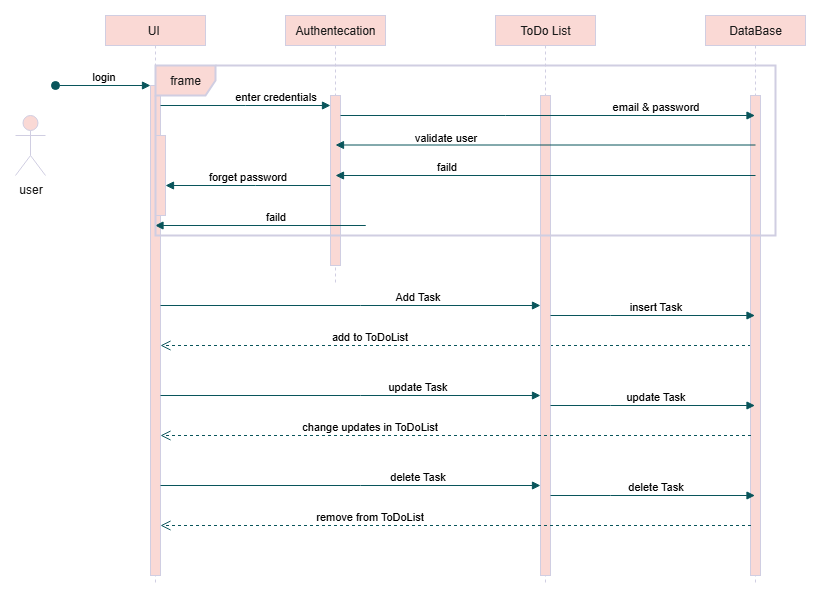

The diagram above was exported from draw.io. Its source (the exported page's mxGraphModel, read from the mxfile embedded in the PNG):
<mxGraphModel dx="872" dy="439" grid="1" gridSize="10" guides="1" tooltips="1" connect="1" arrows="1" fold="1" page="1" pageScale="1" pageWidth="850" pageHeight="1100" math="0" shadow="0">
  <root>
    <mxCell id="0" />
    <mxCell id="1" parent="0" />
    <mxCell id="aM9ryv3xv72pqoxQDRHE-1" value="UI&amp;nbsp;" style="shape=umlLifeline;perimeter=lifelinePerimeter;whiteSpace=wrap;html=1;container=0;dropTarget=0;collapsible=0;recursiveResize=0;outlineConnect=0;portConstraint=eastwest;newEdgeStyle={&quot;edgeStyle&quot;:&quot;elbowEdgeStyle&quot;,&quot;elbow&quot;:&quot;vertical&quot;,&quot;curved&quot;:0,&quot;rounded&quot;:0};size=30;labelBackgroundColor=none;fillColor=#FAD9D5;strokeColor=#D0CEE2;fontColor=#1A1A1A;" parent="1" vertex="1">
      <mxGeometry x="140" y="40" width="100" height="570" as="geometry" />
    </mxCell>
    <mxCell id="aM9ryv3xv72pqoxQDRHE-2" value="" style="html=1;points=[];perimeter=orthogonalPerimeter;outlineConnect=0;targetShapes=umlLifeline;portConstraint=eastwest;newEdgeStyle={&quot;edgeStyle&quot;:&quot;elbowEdgeStyle&quot;,&quot;elbow&quot;:&quot;vertical&quot;,&quot;curved&quot;:0,&quot;rounded&quot;:0};labelBackgroundColor=none;fillColor=#FAD9D5;strokeColor=#D0CEE2;fontColor=#1A1A1A;" parent="aM9ryv3xv72pqoxQDRHE-1" vertex="1">
      <mxGeometry x="45" y="70" width="10" height="490" as="geometry" />
    </mxCell>
    <mxCell id="aM9ryv3xv72pqoxQDRHE-3" value="login" style="html=1;verticalAlign=bottom;startArrow=oval;endArrow=block;startSize=8;edgeStyle=elbowEdgeStyle;elbow=vertical;curved=0;rounded=0;labelBackgroundColor=none;strokeColor=#09555B;fontColor=default;" parent="aM9ryv3xv72pqoxQDRHE-1" target="aM9ryv3xv72pqoxQDRHE-2" edge="1">
      <mxGeometry relative="1" as="geometry">
        <mxPoint x="-50" y="70" as="sourcePoint" />
      </mxGeometry>
    </mxCell>
    <mxCell id="aM9ryv3xv72pqoxQDRHE-4" value="" style="html=1;points=[];perimeter=orthogonalPerimeter;outlineConnect=0;targetShapes=umlLifeline;portConstraint=eastwest;newEdgeStyle={&quot;edgeStyle&quot;:&quot;elbowEdgeStyle&quot;,&quot;elbow&quot;:&quot;vertical&quot;,&quot;curved&quot;:0,&quot;rounded&quot;:0};labelBackgroundColor=none;fillColor=#FAD9D5;strokeColor=#D0CEE2;fontColor=#1A1A1A;" parent="aM9ryv3xv72pqoxQDRHE-1" vertex="1">
      <mxGeometry x="50" y="120" width="10" height="80" as="geometry" />
    </mxCell>
    <mxCell id="aM9ryv3xv72pqoxQDRHE-5" value="Authentecation" style="shape=umlLifeline;perimeter=lifelinePerimeter;whiteSpace=wrap;html=1;container=0;dropTarget=0;collapsible=0;recursiveResize=0;outlineConnect=0;portConstraint=eastwest;newEdgeStyle={&quot;edgeStyle&quot;:&quot;elbowEdgeStyle&quot;,&quot;elbow&quot;:&quot;vertical&quot;,&quot;curved&quot;:0,&quot;rounded&quot;:0};size=30;labelBackgroundColor=none;fillColor=#FAD9D5;strokeColor=#D0CEE2;fontColor=#1A1A1A;" parent="1" vertex="1">
      <mxGeometry x="320" y="40" width="100" height="270" as="geometry" />
    </mxCell>
    <mxCell id="aM9ryv3xv72pqoxQDRHE-6" value="" style="html=1;points=[];perimeter=orthogonalPerimeter;outlineConnect=0;targetShapes=umlLifeline;portConstraint=eastwest;newEdgeStyle={&quot;edgeStyle&quot;:&quot;elbowEdgeStyle&quot;,&quot;elbow&quot;:&quot;vertical&quot;,&quot;curved&quot;:0,&quot;rounded&quot;:0};labelBackgroundColor=none;fillColor=#FAD9D5;strokeColor=#D0CEE2;fontColor=#1A1A1A;" parent="aM9ryv3xv72pqoxQDRHE-5" vertex="1">
      <mxGeometry x="45" y="80" width="10" height="170" as="geometry" />
    </mxCell>
    <mxCell id="aM9ryv3xv72pqoxQDRHE-7" value="enter credentials" style="html=1;verticalAlign=bottom;endArrow=block;edgeStyle=elbowEdgeStyle;elbow=horizontal;curved=0;rounded=0;labelBackgroundColor=none;strokeColor=#09555B;fontColor=default;" parent="1" source="aM9ryv3xv72pqoxQDRHE-2" target="aM9ryv3xv72pqoxQDRHE-6" edge="1">
      <mxGeometry x="0.3529" relative="1" as="geometry">
        <mxPoint x="295" y="140" as="sourcePoint" />
        <Array as="points">
          <mxPoint x="280" y="130" />
        </Array>
        <mxPoint as="offset" />
      </mxGeometry>
    </mxCell>
    <mxCell id="aM9ryv3xv72pqoxQDRHE-8" value="add to ToDoList" style="html=1;verticalAlign=bottom;endArrow=open;dashed=1;endSize=8;edgeStyle=elbowEdgeStyle;elbow=vertical;curved=0;rounded=0;labelBackgroundColor=none;strokeColor=#09555B;fontColor=default;" parent="1" target="aM9ryv3xv72pqoxQDRHE-2" edge="1">
      <mxGeometry x="0.2947" relative="1" as="geometry">
        <mxPoint x="200" y="370" as="targetPoint" />
        <Array as="points">
          <mxPoint x="305.5" y="370" />
        </Array>
        <mxPoint x="785.5" y="370" as="sourcePoint" />
        <mxPoint as="offset" />
      </mxGeometry>
    </mxCell>
    <mxCell id="aM9ryv3xv72pqoxQDRHE-9" value="forget password" style="html=1;verticalAlign=bottom;endArrow=block;edgeStyle=elbowEdgeStyle;elbow=horizontal;curved=0;rounded=0;labelBackgroundColor=none;strokeColor=#09555B;fontColor=default;" parent="1" edge="1">
      <mxGeometry relative="1" as="geometry">
        <mxPoint x="365" y="210" as="sourcePoint" />
        <Array as="points">
          <mxPoint x="290" y="210" />
        </Array>
        <mxPoint x="200" y="210" as="targetPoint" />
      </mxGeometry>
    </mxCell>
    <mxCell id="jdFKYsIv86YTrMSG5eY2-1" value="user" style="shape=umlActor;verticalLabelPosition=bottom;verticalAlign=top;html=1;outlineConnect=0;labelBackgroundColor=none;fillColor=#FAD9D5;strokeColor=#D0CEE2;fontColor=#1A1A1A;" vertex="1" parent="1">
      <mxGeometry x="50" y="140" width="30" height="60" as="geometry" />
    </mxCell>
    <mxCell id="jdFKYsIv86YTrMSG5eY2-2" value="ToDo List" style="shape=umlLifeline;perimeter=lifelinePerimeter;whiteSpace=wrap;html=1;container=0;dropTarget=0;collapsible=0;recursiveResize=0;outlineConnect=0;portConstraint=eastwest;newEdgeStyle={&quot;edgeStyle&quot;:&quot;elbowEdgeStyle&quot;,&quot;elbow&quot;:&quot;vertical&quot;,&quot;curved&quot;:0,&quot;rounded&quot;:0};size=30;labelBackgroundColor=none;fillColor=#FAD9D5;strokeColor=#D0CEE2;fontColor=#1A1A1A;" vertex="1" parent="1">
      <mxGeometry x="530" y="40" width="100" height="570" as="geometry" />
    </mxCell>
    <mxCell id="jdFKYsIv86YTrMSG5eY2-3" value="" style="html=1;points=[];perimeter=orthogonalPerimeter;outlineConnect=0;targetShapes=umlLifeline;portConstraint=eastwest;newEdgeStyle={&quot;edgeStyle&quot;:&quot;elbowEdgeStyle&quot;,&quot;elbow&quot;:&quot;vertical&quot;,&quot;curved&quot;:0,&quot;rounded&quot;:0};labelBackgroundColor=none;fillColor=#FAD9D5;strokeColor=#D0CEE2;fontColor=#1A1A1A;" vertex="1" parent="jdFKYsIv86YTrMSG5eY2-2">
      <mxGeometry x="45" y="80" width="10" height="480" as="geometry" />
    </mxCell>
    <mxCell id="jdFKYsIv86YTrMSG5eY2-4" value="DataBase" style="shape=umlLifeline;perimeter=lifelinePerimeter;whiteSpace=wrap;html=1;container=0;dropTarget=0;collapsible=0;recursiveResize=0;outlineConnect=0;portConstraint=eastwest;newEdgeStyle={&quot;edgeStyle&quot;:&quot;elbowEdgeStyle&quot;,&quot;elbow&quot;:&quot;vertical&quot;,&quot;curved&quot;:0,&quot;rounded&quot;:0};size=30;labelBackgroundColor=none;fillColor=#FAD9D5;strokeColor=#D0CEE2;fontColor=#1A1A1A;" vertex="1" parent="1">
      <mxGeometry x="740" y="40" width="100" height="570" as="geometry" />
    </mxCell>
    <mxCell id="jdFKYsIv86YTrMSG5eY2-5" value="" style="html=1;points=[];perimeter=orthogonalPerimeter;outlineConnect=0;targetShapes=umlLifeline;portConstraint=eastwest;newEdgeStyle={&quot;edgeStyle&quot;:&quot;elbowEdgeStyle&quot;,&quot;elbow&quot;:&quot;vertical&quot;,&quot;curved&quot;:0,&quot;rounded&quot;:0};labelBackgroundColor=none;fillColor=#FAD9D5;strokeColor=#D0CEE2;fontColor=#1A1A1A;" vertex="1" parent="jdFKYsIv86YTrMSG5eY2-4">
      <mxGeometry x="45" y="80" width="10" height="480" as="geometry" />
    </mxCell>
    <mxCell id="jdFKYsIv86YTrMSG5eY2-6" value="email &amp;amp; password" style="html=1;verticalAlign=bottom;endArrow=block;edgeStyle=elbowEdgeStyle;elbow=horizontal;curved=0;rounded=0;labelBackgroundColor=none;strokeColor=#09555B;fontColor=default;" edge="1" parent="1" source="aM9ryv3xv72pqoxQDRHE-6" target="jdFKYsIv86YTrMSG5eY2-4">
      <mxGeometry x="0.5199" relative="1" as="geometry">
        <mxPoint x="460" y="180" as="sourcePoint" />
        <Array as="points">
          <mxPoint x="540" y="140" />
        </Array>
        <mxPoint x="630" y="180" as="targetPoint" />
        <mxPoint as="offset" />
      </mxGeometry>
    </mxCell>
    <mxCell id="jdFKYsIv86YTrMSG5eY2-7" value="validate user" style="html=1;verticalAlign=bottom;endArrow=block;edgeStyle=elbowEdgeStyle;elbow=vertical;curved=0;rounded=0;labelBackgroundColor=none;strokeColor=#09555B;fontColor=default;" edge="1" parent="1">
      <mxGeometry x="0.4762" y="1" relative="1" as="geometry">
        <mxPoint x="790" y="169.5" as="sourcePoint" />
        <Array as="points">
          <mxPoint x="600.5" y="169.5" />
        </Array>
        <mxPoint x="370" y="169.5" as="targetPoint" />
        <mxPoint as="offset" />
      </mxGeometry>
    </mxCell>
    <mxCell id="jdFKYsIv86YTrMSG5eY2-9" value="faild" style="html=1;verticalAlign=bottom;endArrow=block;edgeStyle=elbowEdgeStyle;elbow=horizontal;curved=0;rounded=0;labelBackgroundColor=none;strokeColor=#09555B;fontColor=default;" edge="1" parent="1">
      <mxGeometry x="0.4738" relative="1" as="geometry">
        <mxPoint x="790" y="200" as="sourcePoint" />
        <Array as="points">
          <mxPoint x="520.5" y="200" />
        </Array>
        <mxPoint x="370" y="200" as="targetPoint" />
        <mxPoint as="offset" />
      </mxGeometry>
    </mxCell>
    <mxCell id="jdFKYsIv86YTrMSG5eY2-10" value="faild" style="html=1;verticalAlign=bottom;endArrow=block;edgeStyle=elbowEdgeStyle;elbow=horizontal;curved=0;rounded=0;labelBackgroundColor=none;strokeColor=#09555B;fontColor=default;" edge="1" parent="1">
      <mxGeometry relative="1" as="geometry">
        <mxPoint x="369.5" y="250" as="sourcePoint" />
        <Array as="points">
          <mxPoint x="400" y="250" />
        </Array>
        <mxPoint x="189.5" y="250" as="targetPoint" />
      </mxGeometry>
    </mxCell>
    <mxCell id="jdFKYsIv86YTrMSG5eY2-11" value="frame" style="shape=umlFrame;whiteSpace=wrap;html=1;pointerEvents=0;strokeWidth=2;labelBackgroundColor=none;fillColor=#FAD9D5;strokeColor=#D0CEE2;fontColor=#1A1A1A;" vertex="1" parent="1">
      <mxGeometry x="190" y="90" width="620" height="170" as="geometry" />
    </mxCell>
    <mxCell id="jdFKYsIv86YTrMSG5eY2-12" value="Add Task" style="html=1;verticalAlign=bottom;endArrow=block;edgeStyle=elbowEdgeStyle;elbow=horizontal;curved=0;rounded=0;labelBackgroundColor=none;strokeColor=#09555B;fontColor=default;" edge="1" parent="1" source="aM9ryv3xv72pqoxQDRHE-2" target="jdFKYsIv86YTrMSG5eY2-3">
      <mxGeometry x="0.3529" relative="1" as="geometry">
        <mxPoint x="200" y="330" as="sourcePoint" />
        <Array as="points">
          <mxPoint x="395" y="330" />
        </Array>
        <mxPoint x="480" y="330" as="targetPoint" />
        <mxPoint as="offset" />
      </mxGeometry>
    </mxCell>
    <mxCell id="jdFKYsIv86YTrMSG5eY2-13" value="insert Task" style="html=1;verticalAlign=bottom;endArrow=block;edgeStyle=elbowEdgeStyle;elbow=horizontal;curved=0;rounded=0;labelBackgroundColor=none;strokeColor=#09555B;fontColor=default;" edge="1" parent="1">
      <mxGeometry x="0.0269" relative="1" as="geometry">
        <mxPoint x="585" y="340" as="sourcePoint" />
        <Array as="points">
          <mxPoint x="645" y="340" />
        </Array>
        <mxPoint x="789.5" y="340" as="targetPoint" />
        <mxPoint as="offset" />
      </mxGeometry>
    </mxCell>
    <mxCell id="jdFKYsIv86YTrMSG5eY2-19" value="change updates in ToDoList" style="html=1;verticalAlign=bottom;endArrow=open;dashed=1;endSize=8;edgeStyle=elbowEdgeStyle;elbow=vertical;curved=0;rounded=0;labelBackgroundColor=none;strokeColor=#09555B;fontColor=default;" edge="1" parent="1" target="aM9ryv3xv72pqoxQDRHE-2">
      <mxGeometry x="0.2947" relative="1" as="geometry">
        <mxPoint x="190" y="460" as="targetPoint" />
        <Array as="points">
          <mxPoint x="305.5" y="460" />
        </Array>
        <mxPoint x="785.5" y="460" as="sourcePoint" />
        <mxPoint as="offset" />
      </mxGeometry>
    </mxCell>
    <mxCell id="jdFKYsIv86YTrMSG5eY2-20" value="update Task" style="html=1;verticalAlign=bottom;endArrow=block;edgeStyle=elbowEdgeStyle;elbow=horizontal;curved=0;rounded=0;labelBackgroundColor=none;strokeColor=#09555B;fontColor=default;" edge="1" parent="1">
      <mxGeometry x="0.3529" relative="1" as="geometry">
        <mxPoint x="195" y="420" as="sourcePoint" />
        <Array as="points">
          <mxPoint x="395" y="420" />
        </Array>
        <mxPoint x="575" y="420" as="targetPoint" />
        <mxPoint as="offset" />
      </mxGeometry>
    </mxCell>
    <mxCell id="jdFKYsIv86YTrMSG5eY2-21" value="update Task" style="html=1;verticalAlign=bottom;endArrow=block;edgeStyle=elbowEdgeStyle;elbow=horizontal;curved=0;rounded=0;labelBackgroundColor=none;strokeColor=#09555B;fontColor=default;" edge="1" parent="1">
      <mxGeometry x="0.0269" relative="1" as="geometry">
        <mxPoint x="585" y="430" as="sourcePoint" />
        <Array as="points">
          <mxPoint x="645" y="430" />
        </Array>
        <mxPoint x="789.5" y="430" as="targetPoint" />
        <mxPoint as="offset" />
      </mxGeometry>
    </mxCell>
    <mxCell id="jdFKYsIv86YTrMSG5eY2-22" value="remove from ToDoList" style="html=1;verticalAlign=bottom;endArrow=open;dashed=1;endSize=8;edgeStyle=elbowEdgeStyle;elbow=vertical;curved=0;rounded=0;labelBackgroundColor=none;strokeColor=#09555B;fontColor=default;" edge="1" parent="1" target="aM9ryv3xv72pqoxQDRHE-2">
      <mxGeometry x="0.2947" relative="1" as="geometry">
        <mxPoint x="190" y="550" as="targetPoint" />
        <Array as="points">
          <mxPoint x="305.5" y="550" />
        </Array>
        <mxPoint x="785.5" y="550" as="sourcePoint" />
        <mxPoint as="offset" />
      </mxGeometry>
    </mxCell>
    <mxCell id="jdFKYsIv86YTrMSG5eY2-23" value="delete Task" style="html=1;verticalAlign=bottom;endArrow=block;edgeStyle=elbowEdgeStyle;elbow=horizontal;curved=0;rounded=0;labelBackgroundColor=none;strokeColor=#09555B;fontColor=default;" edge="1" parent="1">
      <mxGeometry x="0.3529" relative="1" as="geometry">
        <mxPoint x="195" y="510" as="sourcePoint" />
        <Array as="points">
          <mxPoint x="395" y="510" />
        </Array>
        <mxPoint x="575" y="510" as="targetPoint" />
        <mxPoint as="offset" />
      </mxGeometry>
    </mxCell>
    <mxCell id="jdFKYsIv86YTrMSG5eY2-24" value="delete Task" style="html=1;verticalAlign=bottom;endArrow=block;edgeStyle=elbowEdgeStyle;elbow=horizontal;curved=0;rounded=0;labelBackgroundColor=none;strokeColor=#09555B;fontColor=default;" edge="1" parent="1">
      <mxGeometry x="0.0269" relative="1" as="geometry">
        <mxPoint x="585" y="520" as="sourcePoint" />
        <Array as="points">
          <mxPoint x="645" y="520" />
        </Array>
        <mxPoint x="789.5" y="520" as="targetPoint" />
        <mxPoint as="offset" />
      </mxGeometry>
    </mxCell>
  </root>
</mxGraphModel>